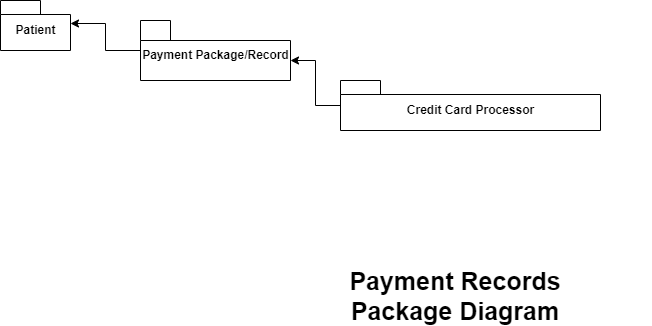

The diagram above was exported from draw.io. Its source (the exported page's mxGraphModel, read from the mxfile embedded in the PNG):
<mxGraphModel dx="897" dy="505" grid="1" gridSize="10" guides="1" tooltips="1" connect="1" arrows="1" fold="1" page="1" pageScale="1" pageWidth="850" pageHeight="1100" math="0" shadow="0">
  <root>
    <mxCell id="0" />
    <mxCell id="1" parent="0" />
    <mxCell id="CDpV71-kKB_bQFEQ22I--1" value="Patient" style="shape=folder;fontStyle=1;spacingTop=10;tabWidth=40;tabHeight=14;tabPosition=left;html=1;" vertex="1" parent="1">
      <mxGeometry x="80" y="50" width="70" height="50" as="geometry" />
    </mxCell>
    <mxCell id="CDpV71-kKB_bQFEQ22I--2" style="edgeStyle=orthogonalEdgeStyle;rounded=0;orthogonalLoop=1;jettySize=auto;html=1;entryX=0;entryY=0;entryDx=150;entryDy=40;entryPerimeter=0;" edge="1" parent="1" source="CDpV71-kKB_bQFEQ22I--3" target="CDpV71-kKB_bQFEQ22I--5">
      <mxGeometry relative="1" as="geometry" />
    </mxCell>
    <mxCell id="CDpV71-kKB_bQFEQ22I--3" value="Credit Card Processor" style="shape=folder;fontStyle=1;spacingTop=10;tabWidth=40;tabHeight=14;tabPosition=left;html=1;" vertex="1" parent="1">
      <mxGeometry x="420" y="130" width="260" height="50" as="geometry" />
    </mxCell>
    <mxCell id="CDpV71-kKB_bQFEQ22I--4" style="edgeStyle=orthogonalEdgeStyle;rounded=0;orthogonalLoop=1;jettySize=auto;html=1;entryX=0;entryY=0;entryDx=70;entryDy=23;entryPerimeter=0;" edge="1" parent="1" source="CDpV71-kKB_bQFEQ22I--5" target="CDpV71-kKB_bQFEQ22I--1">
      <mxGeometry relative="1" as="geometry" />
    </mxCell>
    <mxCell id="CDpV71-kKB_bQFEQ22I--5" value="Payment Package/Record" style="shape=folder;fontStyle=1;spacingTop=10;tabWidth=30;tabHeight=20;tabPosition=left;html=1;" vertex="1" parent="1">
      <mxGeometry x="220" y="70" width="150" height="60" as="geometry" />
    </mxCell>
    <mxCell id="CDpV71-kKB_bQFEQ22I--6" value="Payment Records &lt;br&gt;Package Diagram" style="text;strokeColor=none;align=center;fillColor=none;html=1;verticalAlign=middle;whiteSpace=wrap;rounded=0;fontStyle=1;fontSize=25;" vertex="1" parent="1">
      <mxGeometry x="340" y="330" width="390" height="30" as="geometry" />
    </mxCell>
  </root>
</mxGraphModel>